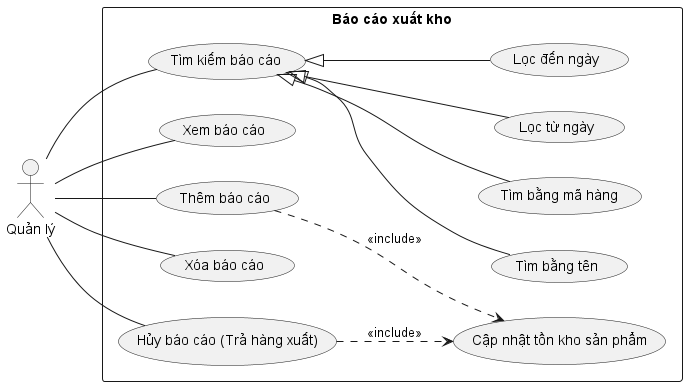

The diagram above was rendered by PlantUML. Its source (embedded in the PNG):
@startuml ExportReport
left to right direction

actor Manager as "Quản lý"

rectangle ExportReport as "Báo cáo xuất kho" {
    usecase ExportReportSearch as "Tìm kiếm báo cáo"
    usecase ExportReportSearchByName as "Tìm bằng tên"
    usecase ExportReportSearchByBarcode as "Tìm bằng mã hàng"
    usecase ExportReportFilterStartDate as "Lọc từ ngày"
    usecase ExportReportFilterEndDate as "Lọc đến ngày"
    usecase ExportReportView as "Xem báo cáo"
    usecase ExportReportCreate as "Thêm báo cáo"
    usecase ExportReportDelete as "Xóa báo cáo"
    usecase ExportReportCancel as "Hủy báo cáo (Trả hàng xuất)"
    usecase ProductUpdateStock as "Cập nhật tồn kho sản phẩm"
}

Manager -- ExportReportSearch
Manager -- ExportReportView
Manager -- ExportReportCreate
Manager -- ExportReportDelete
Manager -- ExportReportCancel
ExportReportSearch <|-- ExportReportSearchByName
ExportReportSearch <|-- ExportReportSearchByBarcode
ExportReportSearch <|-- ExportReportFilterStartDate
ExportReportSearch <|-- ExportReportFilterEndDate
ExportReportCancel ..> ProductUpdateStock : <<include>>
ExportReportCreate ..> ProductUpdateStock : <<include>>
@enduml